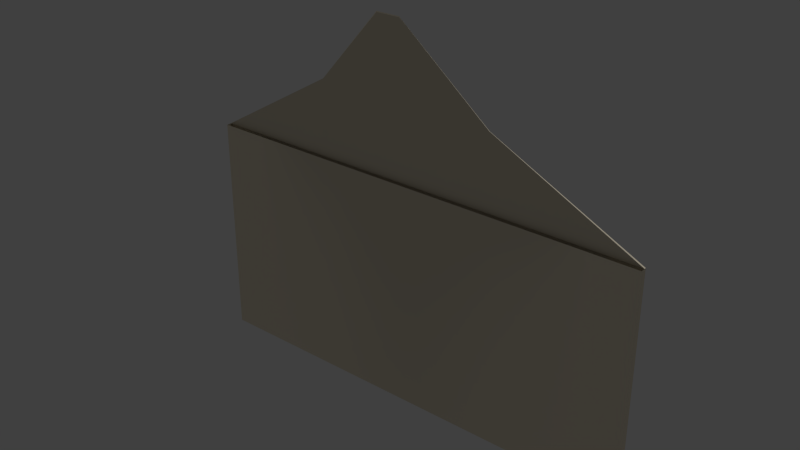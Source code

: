# Source: envelope.blend  (saved by Blender 2.74.0; exported with 4.5.12 LTS)
import bpy
from mathutils import Matrix  # noqa: F401  (used for matrix-valued properties, if any)

bpy.ops.wm.read_factory_settings(use_empty=True)
scene = bpy.context.scene
scene.name = 'Scene'

# ---- collections
col_collection_1 = bpy.data.collections.new('Collection 1'); scene.collection.children.link(col_collection_1)

# ---- materials (node trees are filled in below, after node groups)
mat_mat_envelope = bpy.data.materials.new('mat_envelope')
mat_mat_envelope.alpha_threshold = 0.0
mat_mat_envelope.use_transparent_shadow = False
mat_mat_envelope.diffuse_color = (0.8, 0.7219, 0.567, 1.0)
mat_mat_envelope.roughness = 0.5

# ---- material node trees

# ---- world
world_world = bpy.data.worlds.new('World'); scene.world = world_world
world_world.color = (0.05088, 0.05088, 0.05088)
world_world.use_sun_shadow = False
world_world.sun_shadow_jitter_overblur = 0.0
world_world.cycles.sampling_method = 'MANUAL'
world_world.cycles.sample_map_resolution = 256

# ---- lights
light_hemi = bpy.data.lights.new('Hemi', 'SUN')
light_hemi.transmission_factor = 0.0
light_hemi.angle = 0.1993
light_hemi.energy = 1.0
light_hemi.shadow_buffer_clip_start = 0.5
light_hemi.shadow_soft_size = 0.1
light_hemi.shadow_cascade_max_distance = 1000.0
light_hemi.cycles.use_multiple_importance_sampling = False

# ---- meshes
me_cube = bpy.data.meshes.new('Cube')
me_cube.from_pydata([(-1.0, -1.0, -1.0), (-1.0, -1.0, 1.0), (-1.0, 1.0, -1.0), (-1.0, 1.0, 1.0), (1.0, -1.0, -1.0), (1.0, -1.0, 1.0), (1.0, 1.0, -1.0), (1.0, 1.0, 1.0), (-0.05073, -32.18, 2.423), (-0.05083, -32.23, 2.415), (0.05083, -32.23, 2.415), (0.05073, -32.18, 2.423), (-1.0, -6.109, -1.0), (-1.0, -6.109, 1.0), (1.0, -6.109, 1.0), (1.0, -6.109, -1.0), (-0.3784, -16.59, 1.737), (0.4, -16.59, 1.711), (0.4001, -15.61, 1.707), (-0.3785, -15.61, 1.733)], [], [(1, 3, 2, 0), (3, 7, 6, 2), (7, 5, 4, 6), (0, 4, 15, 12), (0, 2, 6, 4), (16, 17, 11, 8), (11, 10, 9, 8), (17, 18, 10, 11), (18, 19, 9, 10), (19, 16, 8, 9), (14, 13, 12, 15), (4, 5, 14, 15), (1, 0, 12, 13), (3, 1, 16, 19), (7, 3, 19, 18), (5, 7, 18, 17), (1, 5, 17, 16)])
_uv = me_cube.uv_layers.new(name='UVMap')
_uv.uv.foreach_set('vector', [0.2089, 0.9374, 0.217, 0.9974, 0.0287, 1.0, 0.02063, 0.94, 0.8115, 0.3336, 0.8115, 0.2736, 1.0, 0.2736, 1.0, 0.3336, 0.4345, 0.002581, 0.4264, 0.0626, 0.2381, 0.06002, 0.2462, 0.0, 1.0, 0.1534, 0.8115, 0.1534, 0.8115, 0.0, 1.0, 0.0, 1.0, 0.1534, 1.0, 0.2135, 0.8115, 0.2135, 0.8115, 0.1534, 0.7668, 0.4685, 0.6678, 0.4685, 0.7125, 0.0, 0.722, 0.0, 0.5336, 0.0, 0.5336, 0.003047, 0.524, 0.003047, 0.524, 0.0, 0.4303, 0.5313, 0.4345, 0.4998, 0.4345, 0.997, 0.4341, 1.0, 0.5783, 0.5001, 0.4793, 0.5001, 0.524, 0.003047, 0.5336, 0.003047, 0.2172, 0.5002, 0.213, 0.4687, 0.217, 0.0, 0.2174, 0.003045, 0.8115, 0.2135, 1.0, 0.2135, 1.0, 0.2736, 0.8115, 0.2736, 0.2381, 0.06002, 0.4264, 0.0626, 0.4057, 0.2159, 0.2174, 0.2133, 0.2089, 0.9374, 0.02063, 0.94, 0.0, 0.7867, 0.1883, 0.7841, 0.217, 0.9974, 0.2089, 0.9374, 0.213, 0.4687, 0.2172, 0.5002, 0.623, 0.9972, 0.4345, 0.9972, 0.4793, 0.5001, 0.5783, 0.5001, 0.4264, 0.0626, 0.4345, 0.002581, 0.4345, 0.4998, 0.4303, 0.5313, 0.8115, 0.937, 0.623, 0.937, 0.6678, 0.4685, 0.7668, 0.4685])
me_cube.materials.append(mat_mat_envelope)
me_cube.use_remesh_preserve_volume = False
me_cube.use_remesh_preserve_attributes = False
me_cube.use_mirror_vertex_groups = False
me_cube.update()

# ---- objects
ob_hemi = bpy.data.objects.new('Hemi', light_hemi)
ob_cube = bpy.data.objects.new('Cube', me_cube)

# ---- transforms, parenting, visibility, modifiers, constraints
ob_hemi.location = (3.845, 0.0, 4.55)
ob_hemi.lineart.crease_threshold = 0.0
ob_cube.location = (0.0, 0.0, 1.392)
ob_cube.scale = (2.685, 0.01074, 1.324)
ob_cube.lineart.crease_threshold = 0.0

# ---- collection membership
col_collection_1.objects.link(ob_hemi)
col_collection_1.objects.link(ob_cube)

# ---- scene / render settings (as saved in the file)
scene.frame_start = 1; scene.frame_end = 250; scene.frame_set(1)
scene.render.engine = 'BLENDER_EEVEE_NEXT'
scene.render.resolution_percentage = 50
scene.render.dither_intensity = 0.0
scene.cycles.use_denoising = False
scene.cycles.samples = 10
scene.cycles.sampling_pattern = 'TABULATED_SOBOL'
scene.cycles.light_sampling_threshold = 0.0
scene.cycles.use_adaptive_sampling = False
scene.cycles.use_light_tree = False
scene.cycles.blur_glossy = 0.0
scene.cycles.pixel_filter_type = 'GAUSSIAN'
scene.cycles.sample_clamp_indirect = 0.0
scene.view_settings.view_transform = 'Standard'
bpy.context.view_layer.update()

# ---- added for rendering (the .blend has no active camera): camera
cam_auto = bpy.data.cameras.new('AutoCamera')
cam_auto.lens = 50.0
cam_auto.sensor_width = 36.0
cam_auto.clip_end = 1000.0
ob_auto_camera = bpy.data.objects.new('AutoCamera', cam_auto)
scene.collection.objects.link(ob_auto_camera)
ob_auto_camera.location = (6.50877, -7.97822, 7.54045)
ob_auto_camera.rotation_euler = (1.09748, -7.21219e-08, 0.694738)
scene.camera = ob_auto_camera
bpy.context.view_layer.update()
